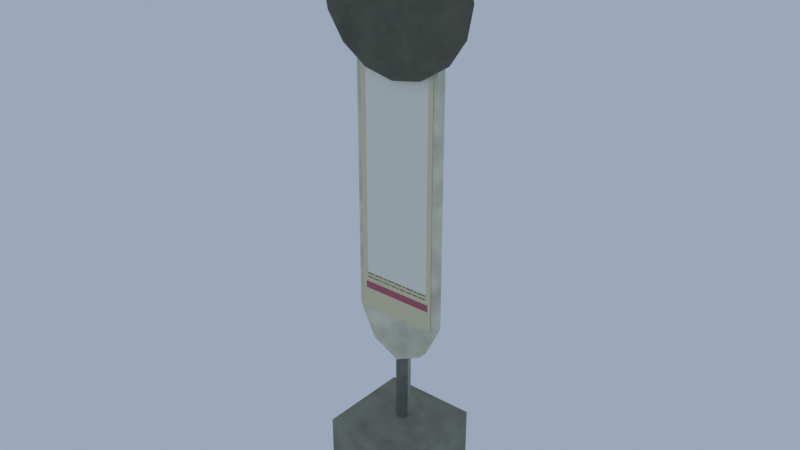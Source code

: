 # Source: pass_bus_stop.blend  (saved by Blender 5.2.45; exported with 4.5.12 LTS)
import bpy
from mathutils import Matrix  # noqa: F401  (used for matrix-valued properties, if any)

bpy.ops.wm.read_factory_settings(use_empty=True)
scene = bpy.context.scene
scene.name = 'Scene'

# ---- collections
col_bus_round_blank = bpy.data.collections.new('bus_round_blank'); scene.collection.children.link(col_bus_round_blank)
col_bus_round_blank_dark = bpy.data.collections.new('bus_round_blank_dark'); scene.collection.children.link(col_bus_round_blank_dark)
col_bus_tall_timetable = bpy.data.collections.new('bus_tall_timetable'); scene.collection.children.link(col_bus_tall_timetable)

# ---- images (referenced by path relative to the original .blend; pixels are not part of the script)
import os
ASSET_DIR = os.environ.get("B2B_ASSET_DIR", "")  # directory of the original .blend (textures are referenced by path, not embedded)
HERE = os.path.dirname(os.path.abspath(__file__))  # packed textures are extracted next to this script under _unpacked/

def load_image(name, relpath, width, height, colorspace="sRGB"):
    """Load a texture the original file referenced (path relative to the .blend, or extracted next to this script)."""
    p = next((c for c in (os.path.join(HERE, relpath), os.path.join(ASSET_DIR, relpath)) if relpath and os.path.exists(c)), "")
    if p:
        img = bpy.data.images.load(p, check_existing=True)
        img.name = name
    else:  # same state as the original file: an image datablock whose file is absent (Cycles renders it pink)
        img = bpy.data.images.new(name, width, height)
        img.source = "FILE"
        img.filepath = "//" + (relpath or name)
    img.colorspace_settings.name = colorspace
    return img
img_bus_timetable_art_png = load_image('bus_timetable_art.png', '_unpacked/bus_timetable_art.d4ff45f2.png', 768, 768, 'sRGB')

# ---- materials (node trees are filled in below, after node groups)
mat_x = bpy.data.materials.new('銀灰金属')
mat_x.diffuse_color = (0.3372, 0.3663, 0.3185, 1.0)
mat_x_1 = bpy.data.materials.new('灰色コンクリート')
mat_x_1.diffuse_color = (0.2502, 0.2623, 0.1981, 1.0)
mat_x_2 = bpy.data.materials.new('白い塗装')
mat_x_2.diffuse_color = (0.7011, 0.7011, 0.5395, 1.0)
mat_bus_timetable = bpy.data.materials.new('bus_timetable')

# ---- material node trees
mat_x.use_nodes = True; mat_x.node_tree.nodes.clear()
_N = mat_x.node_tree.nodes; _L = mat_x.node_tree.links
n0 = _N.new('ShaderNodeBsdfPrincipled'); n0.name = 'Principled BSDF'; n0.location = (-200, 100)
n0.inputs[2].default_value = 0.86
n0.inputs[10].default_value = 0.005
n1 = _N.new('ShaderNodeOutputMaterial'); n1.name = 'Material Output'; n1.location = (200, 100)
n2 = _N.new('ShaderNodeNewGeometry'); n2.name = 'Geometry'; n2.location = (0, 0)
n3 = _N.new('ShaderNodeVectorMath'); n3.name = 'Vector Math'; n3.location = (0, 0)
n3.operation = 'MULTIPLY'
n3.inputs[1].default_value = (1.0, 1.0, 1.0)
n4 = _N.new('ShaderNodeTexNoise'); n4.name = 'Noise Texture'; n4.location = (0, 0)
n4.width = 160
n4.inputs[2].default_value = 17.0
n4.inputs[3].default_value = 3.5
n5 = _N.new('ShaderNodeValToRGB'); n5.name = 'Color Ramp'; n5.location = (0, 0)
while len(n5.color_ramp.elements) > 1: n5.color_ramp.elements.remove(n5.color_ramp.elements[-1])
n5.color_ramp.elements[0].position = 0.15; n5.color_ramp.elements[0].color = (0.2192, 0.2381, 0.2071, 1.0)
_e = n5.color_ramp.elements.new(0.85); _e.color = (0.4231, 0.4592, 0.4, 1.0)
n6 = _N.new('ShaderNodeBump'); n6.name = 'Bump'; n6.location = (0, 0)
n6.inputs[0].default_value = 0.2
n6.inputs[1].default_value = 0.008
_L.new(n0.outputs[0], n1.inputs[0])
_L.new(n2.outputs[0], n3.inputs[0])
_L.new(n3.outputs[0], n4.inputs[0])
_L.new(n4.outputs[0], n5.inputs[0])
_L.new(n5.outputs[0], n0.inputs[0])
_L.new(n4.outputs[0], n6.inputs[3])
_L.new(n6.outputs[0], n0.inputs[5])
n1.is_active_output = True
mat_x_1.use_nodes = True; mat_x_1.node_tree.nodes.clear()
_N = mat_x_1.node_tree.nodes; _L = mat_x_1.node_tree.links
n0 = _N.new('ShaderNodeBsdfPrincipled'); n0.name = 'Principled BSDF'; n0.location = (-200, 100)
n0.inputs[2].default_value = 0.86
n0.inputs[10].default_value = 0.005
n1 = _N.new('ShaderNodeOutputMaterial'); n1.name = 'Material Output'; n1.location = (200, 100)
n2 = _N.new('ShaderNodeNewGeometry'); n2.name = 'Geometry'; n2.location = (0, 0)
n3 = _N.new('ShaderNodeVectorMath'); n3.name = 'Vector Math'; n3.location = (0, 0)
n3.operation = 'MULTIPLY'
n3.inputs[1].default_value = (1.0, 1.0, 1.0)
n4 = _N.new('ShaderNodeTexNoise'); n4.name = 'Noise Texture'; n4.location = (0, 0)
n4.width = 160
n4.inputs[2].default_value = 12.0
n4.inputs[3].default_value = 3.5
n5 = _N.new('ShaderNodeValToRGB'); n5.name = 'Color Ramp'; n5.location = (0, 0)
while len(n5.color_ramp.elements) > 1: n5.color_ramp.elements.remove(n5.color_ramp.elements[-1])
n5.color_ramp.elements[0].position = 0.15; n5.color_ramp.elements[0].color = (0.1626, 0.1705, 0.1287, 1.0)
_e = n5.color_ramp.elements.new(0.85); _e.color = (0.3152, 0.3302, 0.2506, 1.0)
n6 = _N.new('ShaderNodeBump'); n6.name = 'Bump'; n6.location = (0, 0)
n6.inputs[0].default_value = 0.2
n6.inputs[1].default_value = 0.008
_L.new(n0.outputs[0], n1.inputs[0])
_L.new(n2.outputs[0], n3.inputs[0])
_L.new(n3.outputs[0], n4.inputs[0])
_L.new(n4.outputs[0], n5.inputs[0])
_L.new(n5.outputs[0], n0.inputs[0])
_L.new(n4.outputs[0], n6.inputs[3])
_L.new(n6.outputs[0], n0.inputs[5])
n1.is_active_output = True
mat_x_2.use_nodes = True; mat_x_2.node_tree.nodes.clear()
_N = mat_x_2.node_tree.nodes; _L = mat_x_2.node_tree.links
n0 = _N.new('ShaderNodeBsdfPrincipled'); n0.name = 'Principled BSDF'; n0.location = (-200, 100)
n0.inputs[2].default_value = 0.86
n0.inputs[10].default_value = 0.005
n1 = _N.new('ShaderNodeOutputMaterial'); n1.name = 'Material Output'; n1.location = (200, 100)
n2 = _N.new('ShaderNodeNewGeometry'); n2.name = 'Geometry'; n2.location = (0, 0)
n3 = _N.new('ShaderNodeVectorMath'); n3.name = 'Vector Math'; n3.location = (0, 0)
n3.operation = 'MULTIPLY'
n3.inputs[1].default_value = (1.0, 1.0, 1.0)
n4 = _N.new('ShaderNodeTexNoise'); n4.name = 'Noise Texture'; n4.location = (0, 0)
n4.width = 160
n4.inputs[2].default_value = 11.0
n4.inputs[3].default_value = 3.5
n5 = _N.new('ShaderNodeValToRGB'); n5.name = 'Color Ramp'; n5.location = (0, 0)
while len(n5.color_ramp.elements) > 1: n5.color_ramp.elements.remove(n5.color_ramp.elements[-1])
n5.color_ramp.elements[0].position = 0.15; n5.color_ramp.elements[0].color = (0.4557, 0.4557, 0.3507, 1.0)
_e = n5.color_ramp.elements.new(0.85); _e.color = (0.8744, 0.8744, 0.674, 1.0)
n6 = _N.new('ShaderNodeBump'); n6.name = 'Bump'; n6.location = (0, 0)
n6.inputs[0].default_value = 0.2
n6.inputs[1].default_value = 0.008
_L.new(n0.outputs[0], n1.inputs[0])
_L.new(n2.outputs[0], n3.inputs[0])
_L.new(n3.outputs[0], n4.inputs[0])
_L.new(n4.outputs[0], n5.inputs[0])
_L.new(n5.outputs[0], n0.inputs[0])
_L.new(n4.outputs[0], n6.inputs[3])
_L.new(n6.outputs[0], n0.inputs[5])
n1.is_active_output = True
mat_bus_timetable.use_nodes = True; mat_bus_timetable.node_tree.nodes.clear()
_N = mat_bus_timetable.node_tree.nodes; _L = mat_bus_timetable.node_tree.links
n0 = _N.new('ShaderNodeBsdfPrincipled'); n0.name = 'Principled BSDF'; n0.location = (-200, 100)
n0.inputs[2].default_value = 0.82
n0.inputs[10].default_value = 0.005
n1 = _N.new('ShaderNodeOutputMaterial'); n1.name = 'Material Output'; n1.location = (200, 100)
n2 = _N.new('ShaderNodeTexImage'); n2.name = 'Image Texture'; n2.location = (0, 0)
n2.image = img_bus_timetable_art_png
n3 = _N.new('ShaderNodeUVMap'); n3.name = 'UV Map'; n3.location = (0, 0)
n3.width = 160
n3.uv_map = 'UVMap'
_L.new(n0.outputs[0], n1.inputs[0])
_L.new(n3.outputs[0], n2.inputs[0])
_L.new(n2.outputs[0], n0.inputs[0])
n1.is_active_output = True

# ---- world
world_x = bpy.data.worlds.new('空'); scene.world = world_x
world_x.use_nodes = True; world_x.node_tree.nodes.clear()
_N = world_x.node_tree.nodes; _L = world_x.node_tree.links
n0 = _N.new('ShaderNodeBackground'); n0.name = 'Background'; n0.location = (-200, 100)
n0.inputs[0].default_value = (0.5, 0.6, 0.75, 1.0)
n0.inputs[1].default_value = 0.65
n1 = _N.new('ShaderNodeOutputWorld'); n1.name = 'World Output'; n1.location = (200, 100)
_L.new(n0.outputs[0], n1.inputs[0])
n1.is_active_output = True

# ---- meshes
me_cylinder = bpy.data.meshes.new('Cylinder')
me_cylinder.from_pydata([(0.0, 0.023, -1.0), (0.0, 0.023, 1.0), (0.01626, 0.01626, -1.0), (0.01626, 0.01626, 1.0), (0.023, 0.0, -1.0), (0.023, 0.0, 1.0), (0.01626, -0.01626, -1.0), (0.01626, -0.01626, 1.0), (0.0, -0.023, -1.0), (0.0, -0.023, 1.0), (-0.01626, -0.01626, -1.0), (-0.01626, -0.01626, 1.0), (-0.023, 0.0, -1.0), (-0.023, 0.0, 1.0), (-0.01626, 0.01626, -1.0), (-0.01626, 0.01626, 1.0)], [], [(0, 1, 3, 2), (2, 3, 5, 4), (4, 5, 7, 6), (6, 7, 9, 8), (8, 9, 11, 10), (10, 11, 13, 12), (3, 1, 15, 13, 11, 9, 7, 5), (12, 13, 15, 14), (14, 15, 1, 0), (0, 2, 4, 6, 8, 10, 12, 14)])
_uv = me_cylinder.uv_layers.new(name='UVMap')
_uv.uv.foreach_set('vector', [1.0, 0.5, 1.0, 1.0, 0.875, 1.0, 0.875, 0.5, 0.875, 0.5, 0.875, 1.0, 0.75, 1.0, 0.75, 0.5, 0.75, 0.5, 0.75, 1.0, 0.625, 1.0, 0.625, 0.5, 0.625, 0.5, 0.625, 1.0, 0.5, 1.0, 0.5, 0.5, 0.5, 0.5, 0.5, 1.0, 0.375, 1.0, 0.375, 0.5, 0.375, 0.5, 0.375, 1.0, 0.25, 1.0, 0.25, 0.5, 0.4197, 0.4197, 0.25, 0.49, 0.08029, 0.4197, 0.01, 0.25, 0.08029, 0.08029, 0.25, 0.01, 0.4197, 0.08029, 0.49, 0.25, 0.25, 0.5, 0.25, 1.0, 0.125, 1.0, 0.125, 0.5, 0.125, 0.5, 0.125, 1.0, 0.0, 1.0, 0.0, 0.5, 0.75, 0.49, 0.9197, 0.4197, 0.99, 0.25, 0.9197, 0.08029, 0.75, 0.01, 0.5803, 0.08029, 0.51, 0.25, 0.5803, 0.4197])
me_cylinder.materials.append(mat_x)
me_cylinder.update()
me_cylinder_001 = bpy.data.meshes.new('Cylinder.001')
me_cylinder_001.from_pydata([(0.0, 0.28, -0.0125), (0.0, 0.28, 0.0125), (0.1072, 0.2587, -0.0125), (0.1072, 0.2587, 0.0125), (0.198, 0.198, -0.0125), (0.198, 0.198, 0.0125), (0.2587, 0.1072, -0.0125), (0.2587, 0.1072, 0.0125), (0.28, 0.0, -0.0125), (0.28, 0.0, 0.0125), (0.2587, -0.1072, -0.0125), (0.2587, -0.1072, 0.0125), (0.198, -0.198, -0.0125), (0.198, -0.198, 0.0125), (0.1072, -0.2587, -0.0125), (0.1072, -0.2587, 0.0125), (0.0, -0.28, -0.0125), (0.0, -0.28, 0.0125), (-0.1072, -0.2587, -0.0125), (-0.1072, -0.2587, 0.0125), (-0.198, -0.198, -0.0125), (-0.198, -0.198, 0.0125), (-0.2587, -0.1072, -0.0125), (-0.2587, -0.1072, 0.0125), (-0.28, 0.0, -0.0125), (-0.28, 0.0, 0.0125), (-0.2587, 0.1072, -0.0125), (-0.2587, 0.1072, 0.0125), (-0.198, 0.198, -0.0125), (-0.198, 0.198, 0.0125), (-0.1072, 0.2587, -0.0125), (-0.1072, 0.2587, 0.0125)], [], [(0, 1, 3, 2), (2, 3, 5, 4), (4, 5, 7, 6), (6, 7, 9, 8), (8, 9, 11, 10), (10, 11, 13, 12), (12, 13, 15, 14), (14, 15, 17, 16), (16, 17, 19, 18), (18, 19, 21, 20), (20, 21, 23, 22), (22, 23, 25, 24), (24, 25, 27, 26), (26, 27, 29, 28), (3, 1, 31, 29, 27, 25, 23, 21, 19, 17, 15, 13, 11, 9, 7, 5), (28, 29, 31, 30), (30, 31, 1, 0), (0, 2, 4, 6, 8, 10, 12, 14, 16, 18, 20, 22, 24, 26, 28, 30)])
_uv = me_cylinder_001.uv_layers.new(name='UVMap')
_uv.uv.foreach_set('vector', [1.0, 0.5, 1.0, 1.0, 0.9375, 1.0, 0.9375, 0.5, 0.9375, 0.5, 0.9375, 1.0, 0.875, 1.0, 0.875, 0.5, 0.875, 0.5, 0.875, 1.0, 0.8125, 1.0, 0.8125, 0.5, 0.8125, 0.5, 0.8125, 1.0, 0.75, 1.0, 0.75, 0.5, 0.75, 0.5, 0.75, 1.0, 0.6875, 1.0, 0.6875, 0.5, 0.6875, 0.5, 0.6875, 1.0, 0.625, 1.0, 0.625, 0.5, 0.625, 0.5, 0.625, 1.0, 0.5625, 1.0, 0.5625, 0.5, 0.5625, 0.5, 0.5625, 1.0, 0.5, 1.0, 0.5, 0.5, 0.5, 0.5, 0.5, 1.0, 0.4375, 1.0, 0.4375, 0.5, 0.4375, 0.5, 0.4375, 1.0, 0.375, 1.0, 0.375, 0.5, 0.375, 0.5, 0.375, 1.0, 0.3125, 1.0, 0.3125, 0.5, 0.3125, 0.5, 0.3125, 1.0, 0.25, 1.0, 0.25, 0.5, 0.25, 0.5, 0.25, 1.0, 0.1875, 1.0, 0.1875, 0.5, 0.1875, 0.5, 0.1875, 1.0, 0.125, 1.0, 0.125, 0.5, 0.3418, 0.4717, 0.25, 0.49, 0.1582, 0.4717, 0.08029, 0.4197, 0.02827, 0.3418, 0.01, 0.25, 0.02827, 0.1582, 0.08029, 0.08029, 0.1582, 0.02827, 0.25, 0.01, 0.3418, 0.02827, 0.4197, 0.08029, 0.4717, 0.1582, 0.49, 0.25, 0.4717, 0.3418, 0.4197, 0.4197, 0.125, 0.5, 0.125, 1.0, 0.0625, 1.0, 0.0625, 0.5, 0.0625, 0.5, 0.0625, 1.0, 0.0, 1.0, 0.0, 0.5, 0.75, 0.49, 0.8418, 0.4717, 0.9197, 0.4197, 0.9717, 0.3418, 0.99, 0.25, 0.9717, 0.1582, 0.9197, 0.08029, 0.8418, 0.02827, 0.75, 0.01, 0.6582, 0.02827, 0.5803, 0.08029, 0.5283, 0.1582, 0.51, 0.25, 0.5283, 0.3418, 0.5803, 0.4197, 0.6582, 0.4717])
me_cylinder_001.materials.append(mat_x)
me_cylinder_001.update()
me_cube = bpy.data.meshes.new('Cube')
me_cube.from_pydata([(-0.195, -0.0175, -0.0125), (-0.195, -0.0175, 0.0125), (-0.195, 0.0175, -0.0125), (-0.195, 0.0175, 0.0125), (0.195, -0.0175, -0.0125), (0.195, -0.0175, 0.0125), (0.195, 0.0175, -0.0125), (0.195, 0.0175, 0.0125)], [], [(0, 1, 3, 2), (2, 3, 7, 6), (6, 7, 5, 4), (4, 5, 1, 0), (2, 6, 4, 0), (7, 3, 1, 5)])
_uv = me_cube.uv_layers.new(name='UVMap')
_uv.uv.foreach_set('vector', [0.375, 0.0, 0.625, 0.0, 0.625, 0.25, 0.375, 0.25, 0.375, 0.25, 0.625, 0.25, 0.625, 0.5, 0.375, 0.5, 0.375, 0.5, 0.625, 0.5, 0.625, 0.75, 0.375, 0.75, 0.375, 0.75, 0.625, 0.75, 0.625, 1.0, 0.375, 1.0, 0.125, 0.5, 0.375, 0.5, 0.375, 0.75, 0.125, 0.75, 0.625, 0.5, 0.875, 0.5, 0.875, 0.75, 0.625, 0.75])
me_cube.materials.append(mat_x)
me_cube.update()
me_cube_001 = bpy.data.meshes.new('Cube.001')
me_cube_001.from_pydata([(-0.195, -0.0175, -0.0125), (-0.195, -0.0175, 0.0125), (-0.195, 0.0175, -0.0125), (-0.195, 0.0175, 0.0125), (0.195, -0.0175, -0.0125), (0.195, -0.0175, 0.0125), (0.195, 0.0175, -0.0125), (0.195, 0.0175, 0.0125)], [], [(0, 1, 3, 2), (2, 3, 7, 6), (6, 7, 5, 4), (4, 5, 1, 0), (2, 6, 4, 0), (7, 3, 1, 5)])
_uv = me_cube_001.uv_layers.new(name='UVMap')
_uv.uv.foreach_set('vector', [0.375, 0.0, 0.625, 0.0, 0.625, 0.25, 0.375, 0.25, 0.375, 0.25, 0.625, 0.25, 0.625, 0.5, 0.375, 0.5, 0.375, 0.5, 0.625, 0.5, 0.625, 0.75, 0.375, 0.75, 0.375, 0.75, 0.625, 0.75, 0.625, 1.0, 0.375, 1.0, 0.125, 0.5, 0.375, 0.5, 0.375, 0.75, 0.125, 0.75, 0.625, 0.5, 0.875, 0.5, 0.875, 0.75, 0.625, 0.75])
me_cube_001.materials.append(mat_x)
me_cube_001.update()
me_cylinder_002 = bpy.data.meshes.new('Cylinder.002')
me_cylinder_002.from_pydata([(0.0, 0.023, -1.0), (0.0, 0.023, 1.0), (0.01626, 0.01626, -1.0), (0.01626, 0.01626, 1.0), (0.023, 0.0, -1.0), (0.023, 0.0, 1.0), (0.01626, -0.01626, -1.0), (0.01626, -0.01626, 1.0), (0.0, -0.023, -1.0), (0.0, -0.023, 1.0), (-0.01626, -0.01626, -1.0), (-0.01626, -0.01626, 1.0), (-0.023, 0.0, -1.0), (-0.023, 0.0, 1.0), (-0.01626, 0.01626, -1.0), (-0.01626, 0.01626, 1.0)], [], [(0, 1, 3, 2), (2, 3, 5, 4), (4, 5, 7, 6), (6, 7, 9, 8), (8, 9, 11, 10), (10, 11, 13, 12), (3, 1, 15, 13, 11, 9, 7, 5), (12, 13, 15, 14), (14, 15, 1, 0), (0, 2, 4, 6, 8, 10, 12, 14)])
_uv = me_cylinder_002.uv_layers.new(name='UVMap')
_uv.uv.foreach_set('vector', [1.0, 0.5, 1.0, 1.0, 0.875, 1.0, 0.875, 0.5, 0.875, 0.5, 0.875, 1.0, 0.75, 1.0, 0.75, 0.5, 0.75, 0.5, 0.75, 1.0, 0.625, 1.0, 0.625, 0.5, 0.625, 0.5, 0.625, 1.0, 0.5, 1.0, 0.5, 0.5, 0.5, 0.5, 0.5, 1.0, 0.375, 1.0, 0.375, 0.5, 0.375, 0.5, 0.375, 1.0, 0.25, 1.0, 0.25, 0.5, 0.4197, 0.4197, 0.25, 0.49, 0.08029, 0.4197, 0.01, 0.25, 0.08029, 0.08029, 0.25, 0.01, 0.4197, 0.08029, 0.49, 0.25, 0.25, 0.5, 0.25, 1.0, 0.125, 1.0, 0.125, 0.5, 0.125, 0.5, 0.125, 1.0, 0.0, 1.0, 0.0, 0.5, 0.75, 0.49, 0.9197, 0.4197, 0.99, 0.25, 0.9197, 0.08029, 0.75, 0.01, 0.5803, 0.08029, 0.51, 0.25, 0.5803, 0.4197])
me_cylinder_002.materials.append(mat_x)
me_cylinder_002.update()
me_cylinder_003 = bpy.data.meshes.new('Cylinder.003')
me_cylinder_003.from_pydata([(0.0, 0.28, -0.0125), (0.0, 0.28, 0.0125), (0.1072, 0.2587, -0.0125), (0.1072, 0.2587, 0.0125), (0.198, 0.198, -0.0125), (0.198, 0.198, 0.0125), (0.2587, 0.1072, -0.0125), (0.2587, 0.1072, 0.0125), (0.28, 0.0, -0.0125), (0.28, 0.0, 0.0125), (0.2587, -0.1072, -0.0125), (0.2587, -0.1072, 0.0125), (0.198, -0.198, -0.0125), (0.198, -0.198, 0.0125), (0.1072, -0.2587, -0.0125), (0.1072, -0.2587, 0.0125), (0.0, -0.28, -0.0125), (0.0, -0.28, 0.0125), (-0.1072, -0.2587, -0.0125), (-0.1072, -0.2587, 0.0125), (-0.198, -0.198, -0.0125), (-0.198, -0.198, 0.0125), (-0.2587, -0.1072, -0.0125), (-0.2587, -0.1072, 0.0125), (-0.28, 0.0, -0.0125), (-0.28, 0.0, 0.0125), (-0.2587, 0.1072, -0.0125), (-0.2587, 0.1072, 0.0125), (-0.198, 0.198, -0.0125), (-0.198, 0.198, 0.0125), (-0.1072, 0.2587, -0.0125), (-0.1072, 0.2587, 0.0125)], [], [(0, 1, 3, 2), (2, 3, 5, 4), (4, 5, 7, 6), (6, 7, 9, 8), (8, 9, 11, 10), (10, 11, 13, 12), (12, 13, 15, 14), (14, 15, 17, 16), (16, 17, 19, 18), (18, 19, 21, 20), (20, 21, 23, 22), (22, 23, 25, 24), (24, 25, 27, 26), (26, 27, 29, 28), (3, 1, 31, 29, 27, 25, 23, 21, 19, 17, 15, 13, 11, 9, 7, 5), (28, 29, 31, 30), (30, 31, 1, 0), (0, 2, 4, 6, 8, 10, 12, 14, 16, 18, 20, 22, 24, 26, 28, 30)])
_uv = me_cylinder_003.uv_layers.new(name='UVMap')
_uv.uv.foreach_set('vector', [1.0, 0.5, 1.0, 1.0, 0.9375, 1.0, 0.9375, 0.5, 0.9375, 0.5, 0.9375, 1.0, 0.875, 1.0, 0.875, 0.5, 0.875, 0.5, 0.875, 1.0, 0.8125, 1.0, 0.8125, 0.5, 0.8125, 0.5, 0.8125, 1.0, 0.75, 1.0, 0.75, 0.5, 0.75, 0.5, 0.75, 1.0, 0.6875, 1.0, 0.6875, 0.5, 0.6875, 0.5, 0.6875, 1.0, 0.625, 1.0, 0.625, 0.5, 0.625, 0.5, 0.625, 1.0, 0.5625, 1.0, 0.5625, 0.5, 0.5625, 0.5, 0.5625, 1.0, 0.5, 1.0, 0.5, 0.5, 0.5, 0.5, 0.5, 1.0, 0.4375, 1.0, 0.4375, 0.5, 0.4375, 0.5, 0.4375, 1.0, 0.375, 1.0, 0.375, 0.5, 0.375, 0.5, 0.375, 1.0, 0.3125, 1.0, 0.3125, 0.5, 0.3125, 0.5, 0.3125, 1.0, 0.25, 1.0, 0.25, 0.5, 0.25, 0.5, 0.25, 1.0, 0.1875, 1.0, 0.1875, 0.5, 0.1875, 0.5, 0.1875, 1.0, 0.125, 1.0, 0.125, 0.5, 0.3418, 0.4717, 0.25, 0.49, 0.1582, 0.4717, 0.08029, 0.4197, 0.02827, 0.3418, 0.01, 0.25, 0.02827, 0.1582, 0.08029, 0.08029, 0.1582, 0.02827, 0.25, 0.01, 0.3418, 0.02827, 0.4197, 0.08029, 0.4717, 0.1582, 0.49, 0.25, 0.4717, 0.3418, 0.4197, 0.4197, 0.125, 0.5, 0.125, 1.0, 0.0625, 1.0, 0.0625, 0.5, 0.0625, 0.5, 0.0625, 1.0, 0.0, 1.0, 0.0, 0.5, 0.75, 0.49, 0.8418, 0.4717, 0.9197, 0.4197, 0.9717, 0.3418, 0.99, 0.25, 0.9717, 0.1582, 0.9197, 0.08029, 0.8418, 0.02827, 0.75, 0.01, 0.6582, 0.02827, 0.5803, 0.08029, 0.5283, 0.1582, 0.51, 0.25, 0.5283, 0.3418, 0.5803, 0.4197, 0.6582, 0.4717])
me_cylinder_003.materials.append(mat_x_1)
me_cylinder_003.update()
me_cube_002 = bpy.data.meshes.new('Cube.002')
me_cube_002.from_pydata([(-0.195, -0.0175, -0.0125), (-0.195, -0.0175, 0.0125), (-0.195, 0.0175, -0.0125), (-0.195, 0.0175, 0.0125), (0.195, -0.0175, -0.0125), (0.195, -0.0175, 0.0125), (0.195, 0.0175, -0.0125), (0.195, 0.0175, 0.0125)], [], [(0, 1, 3, 2), (2, 3, 7, 6), (6, 7, 5, 4), (4, 5, 1, 0), (2, 6, 4, 0), (7, 3, 1, 5)])
_uv = me_cube_002.uv_layers.new(name='UVMap')
_uv.uv.foreach_set('vector', [0.375, 0.0, 0.625, 0.0, 0.625, 0.25, 0.375, 0.25, 0.375, 0.25, 0.625, 0.25, 0.625, 0.5, 0.375, 0.5, 0.375, 0.5, 0.625, 0.5, 0.625, 0.75, 0.375, 0.75, 0.375, 0.75, 0.625, 0.75, 0.625, 1.0, 0.375, 1.0, 0.125, 0.5, 0.375, 0.5, 0.375, 0.75, 0.125, 0.75, 0.625, 0.5, 0.875, 0.5, 0.875, 0.75, 0.625, 0.75])
me_cube_002.materials.append(mat_x)
me_cube_002.update()
me_cube_003 = bpy.data.meshes.new('Cube.003')
me_cube_003.from_pydata([(-0.195, -0.0175, -0.0125), (-0.195, -0.0175, 0.0125), (-0.195, 0.0175, -0.0125), (-0.195, 0.0175, 0.0125), (0.195, -0.0175, -0.0125), (0.195, -0.0175, 0.0125), (0.195, 0.0175, -0.0125), (0.195, 0.0175, 0.0125)], [], [(0, 1, 3, 2), (2, 3, 7, 6), (6, 7, 5, 4), (4, 5, 1, 0), (2, 6, 4, 0), (7, 3, 1, 5)])
_uv = me_cube_003.uv_layers.new(name='UVMap')
_uv.uv.foreach_set('vector', [0.375, 0.0, 0.625, 0.0, 0.625, 0.25, 0.375, 0.25, 0.375, 0.25, 0.625, 0.25, 0.625, 0.5, 0.375, 0.5, 0.375, 0.5, 0.625, 0.5, 0.625, 0.75, 0.375, 0.75, 0.375, 0.75, 0.625, 0.75, 0.625, 1.0, 0.375, 1.0, 0.125, 0.5, 0.375, 0.5, 0.375, 0.75, 0.125, 0.75, 0.625, 0.5, 0.875, 0.5, 0.875, 0.75, 0.625, 0.75])
me_cube_003.materials.append(mat_x)
me_cube_003.update()
me_cube_004 = bpy.data.meshes.new('Cube.004')
me_cube_004.from_pydata([(-0.17, -0.17, -0.15), (-0.17, -0.17, 0.15), (-0.17, 0.17, -0.15), (-0.17, 0.17, 0.15), (0.17, -0.17, -0.15), (0.17, -0.17, 0.15), (0.17, 0.17, -0.15), (0.17, 0.17, 0.15)], [], [(0, 1, 3, 2), (2, 3, 7, 6), (6, 7, 5, 4), (4, 5, 1, 0), (2, 6, 4, 0), (7, 3, 1, 5)])
_uv = me_cube_004.uv_layers.new(name='UVMap')
_uv.uv.foreach_set('vector', [0.375, 0.0, 0.625, 0.0, 0.625, 0.25, 0.375, 0.25, 0.375, 0.25, 0.625, 0.25, 0.625, 0.5, 0.375, 0.5, 0.375, 0.5, 0.625, 0.5, 0.625, 0.75, 0.375, 0.75, 0.375, 0.75, 0.625, 0.75, 0.625, 1.0, 0.375, 1.0, 0.125, 0.5, 0.375, 0.5, 0.375, 0.75, 0.125, 0.75, 0.625, 0.5, 0.875, 0.5, 0.875, 0.75, 0.625, 0.75])
me_cube_004.materials.append(mat_x_1)
me_cube_004.update()
me_cylinder_004 = bpy.data.meshes.new('Cylinder.004')
me_cylinder_004.from_pydata([(0.0, 0.025, -0.4), (0.0, 0.025, 0.4), (0.01768, 0.01768, -0.4), (0.01768, 0.01768, 0.4), (0.025, 0.0, -0.4), (0.025, 0.0, 0.4), (0.01768, -0.01768, -0.4), (0.01768, -0.01768, 0.4), (0.0, -0.025, -0.4), (0.0, -0.025, 0.4), (-0.01768, -0.01768, -0.4), (-0.01768, -0.01768, 0.4), (-0.025, 0.0, -0.4), (-0.025, 0.0, 0.4), (-0.01768, 0.01768, -0.4), (-0.01768, 0.01768, 0.4)], [], [(0, 1, 3, 2), (2, 3, 5, 4), (4, 5, 7, 6), (6, 7, 9, 8), (8, 9, 11, 10), (10, 11, 13, 12), (3, 1, 15, 13, 11, 9, 7, 5), (12, 13, 15, 14), (14, 15, 1, 0), (0, 2, 4, 6, 8, 10, 12, 14)])
_uv = me_cylinder_004.uv_layers.new(name='UVMap')
_uv.uv.foreach_set('vector', [1.0, 0.5, 1.0, 1.0, 0.875, 1.0, 0.875, 0.5, 0.875, 0.5, 0.875, 1.0, 0.75, 1.0, 0.75, 0.5, 0.75, 0.5, 0.75, 1.0, 0.625, 1.0, 0.625, 0.5, 0.625, 0.5, 0.625, 1.0, 0.5, 1.0, 0.5, 0.5, 0.5, 0.5, 0.5, 1.0, 0.375, 1.0, 0.375, 0.5, 0.375, 0.5, 0.375, 1.0, 0.25, 1.0, 0.25, 0.5, 0.4197, 0.4197, 0.25, 0.49, 0.08029, 0.4197, 0.01, 0.25, 0.08029, 0.08029, 0.25, 0.01, 0.4197, 0.08029, 0.49, 0.25, 0.25, 0.5, 0.25, 1.0, 0.125, 1.0, 0.125, 0.5, 0.125, 0.5, 0.125, 1.0, 0.0, 1.0, 0.0, 0.5, 0.75, 0.49, 0.9197, 0.4197, 0.99, 0.25, 0.9197, 0.08029, 0.75, 0.01, 0.5803, 0.08029, 0.51, 0.25, 0.5803, 0.4197])
me_cylinder_004.materials.append(mat_x)
me_cylinder_004.update()
me_x = bpy.data.meshes.new('丸頭クリーム板')
me_x.from_pydata([(-0.16, -0.0175, 0.72), (-0.16, -0.0175, 1.94), (-0.1478, -0.0175, 2.001), (-0.1131, -0.0175, 2.053), (-0.06123, -0.0175, 2.088), (9.797e-18, -0.0175, 2.1), (0.06123, -0.0175, 2.088), (0.1131, -0.0175, 2.053), (0.1478, -0.0175, 2.001), (0.16, -0.0175, 1.94), (0.16, -0.0175, 0.72), (0.1, -0.0175, 0.6), (0.0, -0.0175, 0.55), (-0.1, -0.0175, 0.6), (-0.16, 0.0175, 0.72), (-0.16, 0.0175, 1.94), (-0.1478, 0.0175, 2.001), (-0.1131, 0.0175, 2.053), (-0.06123, 0.0175, 2.088), (9.797e-18, 0.0175, 2.1), (0.06123, 0.0175, 2.088), (0.1131, 0.0175, 2.053), (0.1478, 0.0175, 2.001), (0.16, 0.0175, 1.94), (0.16, 0.0175, 0.72), (0.1, 0.0175, 0.6), (0.0, 0.0175, 0.55), (-0.1, 0.0175, 0.6)], [], [(13, 12, 11, 10, 9, 8, 7, 6, 5, 4, 3, 2, 1, 0), (14, 15, 16, 17, 18, 19, 20, 21, 22, 23, 24, 25, 26, 27), (0, 1, 15, 14), (1, 2, 16, 15), (2, 3, 17, 16), (3, 4, 18, 17), (4, 5, 19, 18), (5, 6, 20, 19), (6, 7, 21, 20), (7, 8, 22, 21), (8, 9, 23, 22), (9, 10, 24, 23), (10, 11, 25, 24), (11, 12, 26, 25), (12, 13, 27, 26), (13, 0, 14, 27)])
_uv = me_x.uv_layers.new(name='UVMap')
_uv.uv.foreach_set('vector', [0.5, 1.0, 0.7169, 0.9505, 0.8909, 0.8117, 0.9875, 0.6113, 0.9875, 0.3887, 0.8909, 0.1883, 0.7169, 0.04952, 0.5, 0.0, 0.2831, 0.04952, 0.1091, 0.1883, 0.01254, 0.3887, 0.01254, 0.6113, 0.1091, 0.8117, 0.2831, 0.9505, 0.5, 1.0, 0.7169, 0.9505, 0.8909, 0.8117, 0.9875, 0.6113, 0.9875, 0.3887, 0.8909, 0.1883, 0.7169, 0.04952, 0.5, 0.0, 0.2831, 0.04952, 0.1091, 0.1883, 0.01254, 0.3887, 0.01254, 0.6113, 0.1091, 0.8117, 0.2831, 0.9505, 0.0, 0.0, 1.0, 0.0, 1.0, 1.0, 0.0, 1.0, 0.0, 0.0, 1.0, 0.0, 1.0, 1.0, 0.0, 1.0, 0.0, 0.0, 1.0, 0.0, 1.0, 1.0, 0.0, 1.0, 0.0, 0.0, 1.0, 0.0, 1.0, 1.0, 0.0, 1.0, 0.0, 0.0, 1.0, 0.0, 1.0, 1.0, 0.0, 1.0, 0.0, 0.0, 1.0, 0.0, 1.0, 1.0, 0.0, 1.0, 0.0, 0.0, 1.0, 0.0, 1.0, 1.0, 0.0, 1.0, 0.0, 0.0, 1.0, 0.0, 1.0, 1.0, 0.0, 1.0, 0.0, 0.0, 1.0, 0.0, 1.0, 1.0, 0.0, 1.0, 0.0, 0.0, 1.0, 0.0, 1.0, 1.0, 0.0, 1.0, 0.0, 0.0, 1.0, 0.0, 1.0, 1.0, 0.0, 1.0, 0.0, 0.0, 1.0, 0.0, 1.0, 1.0, 0.0, 1.0, 0.0, 0.0, 1.0, 0.0, 1.0, 1.0, 0.0, 1.0, 0.0, 0.0, 1.0, 0.0, 1.0, 1.0, 0.0, 1.0])
me_x.materials.append(mat_x_2)
me_x.update()
me_bus_timetable = bpy.data.meshes.new('bus_timetable 自作表示')
me_bus_timetable.from_pydata([(-0.145, -0.019, 0.72), (0.145, -0.019, 0.72), (0.145, -0.019, 1.92), (-0.145, -0.019, 1.92)], [], [(0, 1, 2, 3)])
_uv = me_bus_timetable.uv_layers.new(name='UVMap')
_uv.uv.foreach_set('vector', [1.439e-08, 2.384e-08, 1.0, 2.384e-08, 1.0, 1.0, 1.439e-08, 1.0])
me_bus_timetable.materials.append(mat_bus_timetable)
me_bus_timetable.update()

# ---- objects
ob_x = bpy.data.objects.new('銀色支柱', me_cylinder)
ob_x_1 = bpy.data.objects.new('円形薄板', me_cylinder_001)
ob_x_2 = bpy.data.objects.new('裏面固定桟', me_cube)
ob_001 = bpy.data.objects.new('裏面固定桟.001', me_cube_001)
ob_001_1 = bpy.data.objects.new('銀色支柱.001', me_cylinder_002)
ob_001_2 = bpy.data.objects.new('円形薄板.001', me_cylinder_003)
ob_002 = bpy.data.objects.new('裏面固定桟.002', me_cube_002)
ob_003 = bpy.data.objects.new('裏面固定桟.003', me_cube_003)
ob_x_3 = bpy.data.objects.new('台形台座', me_cube_004)
ob_x_4 = bpy.data.objects.new('一本支柱', me_cylinder_004)
ob_x_5 = bpy.data.objects.new('丸頭クリーム板', me_x)
ob_bus_timetable = bpy.data.objects.new('bus_timetable 自作表示', me_bus_timetable)

# ---- transforms, parenting, visibility, modifiers, constraints
ob_x.location = (0.0, 0.01475, 1.0)
ob_x_1.location = (0.0, -0.02525, 1.85)
ob_x_1.rotation_euler = (1.571, 0.0, 0.0)
ob_x_2.location = (0.0, 0.01475, 1.75)
ob_001.location = (0.0, 0.01475, 1.95)
ob_001_1.location = (0.0, 0.01475, 1.0)
ob_001_2.location = (0.0, -0.02525, 1.85)
ob_001_2.rotation_euler = (1.571, 0.0, 0.0)
ob_002.location = (0.0, 0.01475, 1.75)
ob_003.location = (0.0, 0.01475, 1.95)
ob_x_3.location = (0.0, 0.0, 0.15)
ob_x_4.location = (0.0, 0.02, 0.4)
ob_x_5.location = (0.0, 0.0, 0.0)
ob_bus_timetable.location = (0.0, 0.0, 0.0)

# ---- collection membership
col_bus_round_blank.objects.link(ob_x)
col_bus_round_blank.objects.link(ob_x_1)
col_bus_round_blank.objects.link(ob_x_2)
col_bus_round_blank.objects.link(ob_001)
col_bus_round_blank_dark.objects.link(ob_001_1)
col_bus_round_blank_dark.objects.link(ob_001_2)
col_bus_round_blank_dark.objects.link(ob_002)
col_bus_round_blank_dark.objects.link(ob_003)
col_bus_tall_timetable.objects.link(ob_x_3)
col_bus_tall_timetable.objects.link(ob_x_4)
col_bus_tall_timetable.objects.link(ob_x_5)
col_bus_tall_timetable.objects.link(ob_bus_timetable)

# ---- scene / render settings (as saved in the file)
scene.frame_start = 1; scene.frame_end = 250; scene.frame_set(1)
scene.render.engine = 'CYCLES'
scene.render.bake_bias = 0.0
scene.render.bake_samples = 0
scene.render.compositor_device = 'GPU'
scene.cycles.samples = 16
scene.eevee.use_volume_custom_range = False
scene.eevee.fast_gi_thickness_near = 0.1
scene.eevee.fast_gi_thickness_far = 0.0
scene.eevee.ray_tracing_options.screen_trace_thickness = 0.1
scene.view_settings.view_transform = 'Standard'
bpy.context.view_layer.update()

# ---- added for rendering (the .blend has no active camera): camera
cam_auto = bpy.data.cameras.new('AutoCamera')
cam_auto.lens = 50.0
cam_auto.sensor_width = 36.0
cam_auto.clip_end = 1000.0
ob_auto_camera = bpy.data.objects.new('AutoCamera', cam_auto)
scene.collection.objects.link(ob_auto_camera)
ob_auto_camera.location = (2.06184, -2.47421, 2.71447)
ob_auto_camera.rotation_euler = (1.09748, -7.21219e-08, 0.694738)
scene.camera = ob_auto_camera
bpy.context.view_layer.update()
